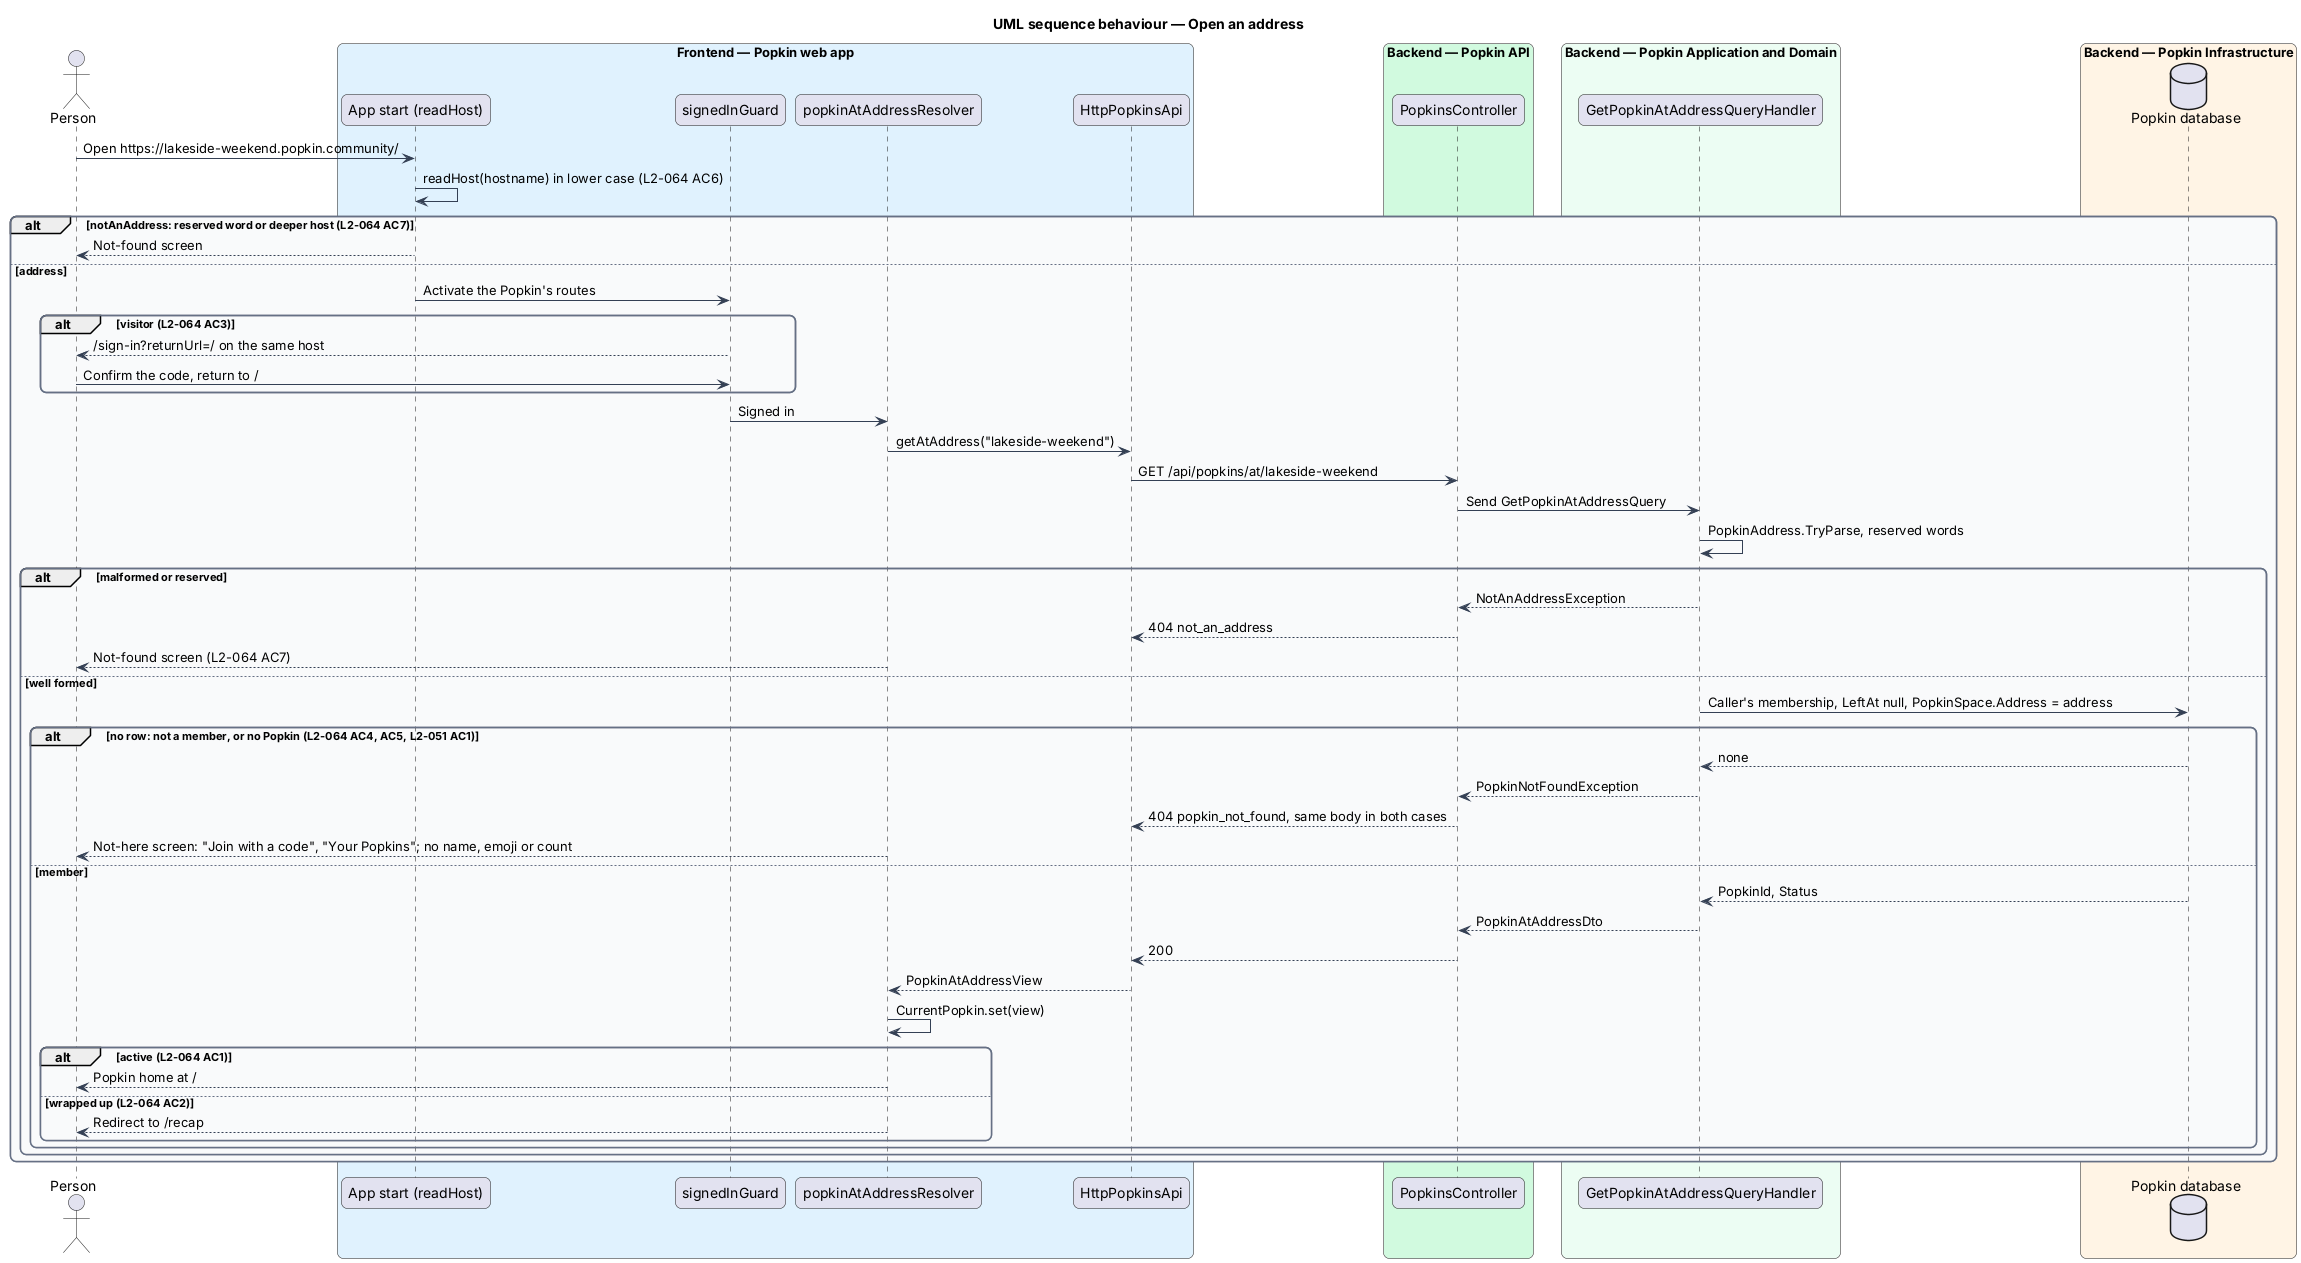

The diagram above was rendered by PlantUML. Its source (embedded in the PNG):
@startuml
title UML sequence behaviour — Open an address
skinparam backgroundColor #FFFFFF
skinparam shadowing false
skinparam roundcorner 12
skinparam defaultFontName Arial
skinparam ArrowColor #344054
skinparam rectangle {
  BorderColor #344054
  FontColor #101828
}
skinparam package {
  BorderColor #667085
  FontColor #101828
  BackgroundColor #F9FAFB
}
actor "Person" as actor
box "Frontend — Popkin web app" #E0F2FE
  participant "App start (readHost)" as start
  participant "signedInGuard" as guard
  participant "popkinAtAddressResolver" as resolver
  participant "HttpPopkinsApi" as client
end box
box "Backend — Popkin API" #D1FADF
  participant "PopkinsController" as ctrl
end box
box "Backend — Popkin Application and Domain" #ECFDF3
  participant "GetPopkinAtAddressQueryHandler" as handler
end box
box "Backend — Popkin Infrastructure" #FFF4E5
  database "Popkin database" as db
end box
actor -> start : Open https://lakeside-weekend.popkin.community/
start -> start : readHost(hostname) in lower case (L2-064 AC6)
alt notAnAddress: reserved word or deeper host (L2-064 AC7)
  start --> actor : Not-found screen
else address
  start -> guard : Activate the Popkin's routes
  alt visitor (L2-064 AC3)
    guard --> actor : /sign-in?returnUrl=/ on the same host
    actor -> guard : Confirm the code, return to /
  end
  guard -> resolver : Signed in
  resolver -> client : getAtAddress("lakeside-weekend")
  client -> ctrl : GET /api/popkins/at/lakeside-weekend
  ctrl -> handler : Send GetPopkinAtAddressQuery
  handler -> handler : PopkinAddress.TryParse, reserved words
  alt malformed or reserved
    handler --> ctrl : NotAnAddressException
    ctrl --> client : 404 not_an_address
    resolver --> actor : Not-found screen (L2-064 AC7)
  else well formed
    handler -> db : Caller's membership, LeftAt null, PopkinSpace.Address = address
    alt no row: not a member, or no Popkin (L2-064 AC4, AC5, L2-051 AC1)
      db --> handler : none
      handler --> ctrl : PopkinNotFoundException
      ctrl --> client : 404 popkin_not_found, same body in both cases
      resolver --> actor : Not-here screen: "Join with a code", "Your Popkins"; no name, emoji or count
    else member
      db --> handler : PopkinId, Status
      handler --> ctrl : PopkinAtAddressDto
      ctrl --> client : 200
      client --> resolver : PopkinAtAddressView
      resolver -> resolver : CurrentPopkin.set(view)
      alt active (L2-064 AC1)
        resolver --> actor : Popkin home at /
      else wrapped up (L2-064 AC2)
        resolver --> actor : Redirect to /recap
      end
    end
  end
end
@enduml